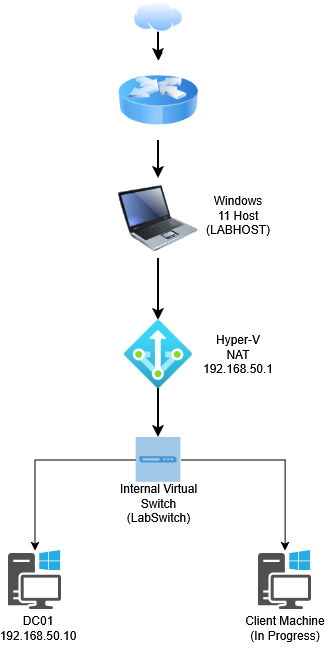

The diagram above was exported from draw.io. Its source (the exported page's mxGraphModel, read from the mxfile embedded in the PNG):
<mxGraphModel dx="755" dy="416" grid="0" gridSize="10" guides="1" tooltips="1" connect="1" arrows="1" fold="1" page="1" pageScale="1" pageWidth="850" pageHeight="1100" background="light-dark(#FFFFFF,#FFFFFF)" math="0" shadow="0">
  <root>
    <mxCell id="0" />
    <mxCell id="1" parent="0" />
    <mxCell id="Id0XOtbPc5PHYQkixYZo-26" edge="1" parent="1" source="Id0XOtbPc5PHYQkixYZo-2" style="edgeStyle=none;rounded=0;orthogonalLoop=1;jettySize=auto;html=1;" target="Id0XOtbPc5PHYQkixYZo-5">
      <mxGeometry relative="1" as="geometry" />
    </mxCell>
    <mxCell id="Id0XOtbPc5PHYQkixYZo-28" edge="1" parent="1" source="Id0XOtbPc5PHYQkixYZo-2" style="edgeStyle=none;rounded=0;orthogonalLoop=1;jettySize=auto;html=1;strokeWidth=2;strokeColor=light-dark(#000000,#000000);" target="Id0XOtbPc5PHYQkixYZo-5">
      <mxGeometry relative="1" as="geometry" />
    </mxCell>
    <mxCell id="Id0XOtbPc5PHYQkixYZo-2" parent="1" style="image;aspect=fixed;perimeter=ellipsePerimeter;html=1;align=center;shadow=0;dashed=0;spacingTop=3;image=img/lib/active_directory/internet_cloud.svg;" value="" vertex="1">
      <mxGeometry height="31.5" width="50" x="375" y="20" as="geometry" />
    </mxCell>
    <mxCell id="Id0XOtbPc5PHYQkixYZo-29" edge="1" parent="1" source="Id0XOtbPc5PHYQkixYZo-4" style="edgeStyle=none;rounded=0;orthogonalLoop=1;jettySize=auto;html=1;startArrow=none;startFill=0;strokeWidth=2;strokeColor=light-dark(#000000,#000000);" target="Id0XOtbPc5PHYQkixYZo-7">
      <mxGeometry relative="1" as="geometry" />
    </mxCell>
    <mxCell id="Id0XOtbPc5PHYQkixYZo-4" parent="1" style="image;html=1;image=img/lib/clip_art/computers/Laptop_128x128.png" value="" vertex="1">
      <mxGeometry height="80" width="80" x="360" y="198" as="geometry" />
    </mxCell>
    <mxCell id="Id0XOtbPc5PHYQkixYZo-27" edge="1" parent="1" source="Id0XOtbPc5PHYQkixYZo-5" style="edgeStyle=none;rounded=0;orthogonalLoop=1;jettySize=auto;html=1;strokeWidth=2;strokeColor=light-dark(#000000,#000000);" target="Id0XOtbPc5PHYQkixYZo-4">
      <mxGeometry relative="1" as="geometry" />
    </mxCell>
    <object label="" id="Id0XOtbPc5PHYQkixYZo-5">
      <mxCell parent="1" style="image;html=1;image=img/lib/clip_art/networking/Router_Icon_128x128.png" vertex="1">
        <mxGeometry height="80" width="80" x="360" y="80" as="geometry" />
      </mxCell>
    </object>
    <mxCell id="Id0XOtbPc5PHYQkixYZo-30" edge="1" parent="1" source="Id0XOtbPc5PHYQkixYZo-7" style="edgeStyle=none;rounded=0;orthogonalLoop=1;jettySize=auto;html=1;strokeWidth=2;strokeColor=light-dark(#000000,#000000);" target="Id0XOtbPc5PHYQkixYZo-8">
      <mxGeometry relative="1" as="geometry" />
    </mxCell>
    <mxCell id="Id0XOtbPc5PHYQkixYZo-7" parent="1" style="image;aspect=fixed;html=1;points=[];align=center;fontSize=12;image=img/lib/azure2/networking/NAT.svg;" value="" vertex="1">
      <mxGeometry height="68" width="68" x="366" y="340" as="geometry" />
    </mxCell>
    <mxCell id="Id0XOtbPc5PHYQkixYZo-31" edge="1" parent="1" source="Id0XOtbPc5PHYQkixYZo-8" style="edgeStyle=orthogonalEdgeStyle;rounded=0;orthogonalLoop=1;jettySize=auto;html=1;strokeColor=light-dark(#000000,#000000);" target="Id0XOtbPc5PHYQkixYZo-10">
      <mxGeometry relative="1" as="geometry" />
    </mxCell>
    <mxCell id="Id0XOtbPc5PHYQkixYZo-32" edge="1" parent="1" source="Id0XOtbPc5PHYQkixYZo-8" style="edgeStyle=orthogonalEdgeStyle;rounded=0;orthogonalLoop=1;jettySize=auto;html=1;strokeColor=light-dark(#000000,#000000);" target="Id0XOtbPc5PHYQkixYZo-9">
      <mxGeometry relative="1" as="geometry" />
    </mxCell>
    <mxCell id="Id0XOtbPc5PHYQkixYZo-8" parent="1" style="pointerEvents=1;shadow=0;dashed=0;html=1;strokeColor=none;fillColor=#4495D1;labelPosition=center;verticalLabelPosition=bottom;verticalAlign=top;align=center;outlineConnect=0;shape=mxgraph.veeam.2d.virtual_switch;" value="" vertex="1">
      <mxGeometry height="44.8" width="44.8" x="377.6" y="457" as="geometry" />
    </mxCell>
    <mxCell id="Id0XOtbPc5PHYQkixYZo-9" parent="1" style="sketch=0;pointerEvents=1;shadow=0;dashed=0;html=1;strokeColor=none;fillColor=#505050;labelPosition=center;verticalLabelPosition=bottom;verticalAlign=top;outlineConnect=0;align=center;shape=mxgraph.office.devices.workstation_pc;" value="" vertex="1">
      <mxGeometry height="59" width="53" x="250" y="570" as="geometry" />
    </mxCell>
    <mxCell id="Id0XOtbPc5PHYQkixYZo-10" parent="1" style="sketch=0;pointerEvents=1;shadow=0;dashed=0;html=1;strokeColor=none;fillColor=#505050;labelPosition=center;verticalLabelPosition=bottom;verticalAlign=top;outlineConnect=0;align=center;shape=mxgraph.office.devices.workstation_pc;" value="" vertex="1">
      <mxGeometry height="59" width="53" x="500" y="570" as="geometry" />
    </mxCell>
    <mxCell id="Id0XOtbPc5PHYQkixYZo-11" parent="1" style="text;html=1;whiteSpace=wrap;strokeColor=none;fillColor=none;align=center;verticalAlign=middle;rounded=0;" value="&lt;span style=&quot;color: light-dark(transparent, rgb(0, 0, 0));&quot;&gt;Internet&lt;/span&gt;" vertex="1">
      <mxGeometry height="30" width="60" x="450" y="20.75" as="geometry" />
    </mxCell>
    <mxCell id="Id0XOtbPc5PHYQkixYZo-12" parent="1" style="text;html=1;whiteSpace=wrap;strokeColor=none;fillColor=none;align=center;verticalAlign=middle;rounded=0;" value="&lt;span style=&quot;color: light-dark(transparent, rgb(0, 0, 0));&quot;&gt;Main Router&lt;/span&gt;" vertex="1">
      <mxGeometry height="30" width="60" x="450" y="105" as="geometry" />
    </mxCell>
    <mxCell id="Id0XOtbPc5PHYQkixYZo-17" parent="1" style="text;html=1;whiteSpace=wrap;strokeColor=none;fillColor=none;align=center;verticalAlign=middle;rounded=0;" value="&lt;div&gt;&lt;span style=&quot;color: light-dark(rgb(0, 0, 0), rgb(0, 0, 0));&quot;&gt;DC01&lt;/span&gt;&lt;/div&gt;&lt;div&gt;&lt;span style=&quot;color: light-dark(rgb(0, 0, 0), rgb(0, 0, 0));&quot;&gt;192.168.50.10&lt;/span&gt;&lt;/div&gt;" vertex="1">
      <mxGeometry height="30" width="60" x="250" y="633" as="geometry" />
    </mxCell>
    <mxCell id="Id0XOtbPc5PHYQkixYZo-20" parent="1" style="text;html=1;whiteSpace=wrap;strokeColor=none;fillColor=none;align=center;verticalAlign=middle;rounded=0;" value="&lt;span style=&quot;color: light-dark(rgb(0, 0, 0), rgb(0, 0, 0));&quot;&gt;Internal Virtual Switch (LabSwitch)&lt;/span&gt;" vertex="1">
      <mxGeometry height="30" width="87" x="356.5" y="508" as="geometry" />
    </mxCell>
    <mxCell id="Id0XOtbPc5PHYQkixYZo-24" parent="1" style="text;html=1;whiteSpace=wrap;strokeColor=none;fillColor=none;align=center;verticalAlign=middle;rounded=0;" value="&lt;span style=&quot;color: light-dark(rgb(0, 0, 0), rgb(0, 0, 0));&quot;&gt;Hyper-V NAT 192.168.50.1&lt;/span&gt;" vertex="1">
      <mxGeometry height="30" width="60" x="450" y="359" as="geometry" />
    </mxCell>
    <mxCell id="Id0XOtbPc5PHYQkixYZo-25" parent="1" style="text;html=1;whiteSpace=wrap;strokeColor=none;fillColor=none;align=center;verticalAlign=middle;rounded=0;" value="&lt;span style=&quot;color: light-dark(rgb(0, 0, 0), rgb(0, 0, 0));&quot;&gt;Windows 11 Host (LABHOST)&lt;/span&gt;" vertex="1">
      <mxGeometry height="30" width="60" x="450" y="220" as="geometry" />
    </mxCell>
    <mxCell id="Id0XOtbPc5PHYQkixYZo-33" parent="1" style="text;html=1;whiteSpace=wrap;strokeColor=none;fillColor=none;align=center;verticalAlign=middle;rounded=0;" value="&lt;div&gt;&lt;span style=&quot;color: light-dark(rgb(0, 0, 0), rgb(0, 0, 0));&quot;&gt;Client Machine (In Progress)&lt;/span&gt;&lt;/div&gt;" vertex="1">
      <mxGeometry height="82" width="94" x="479.5" y="607" as="geometry" />
    </mxCell>
  </root>
</mxGraphModel>